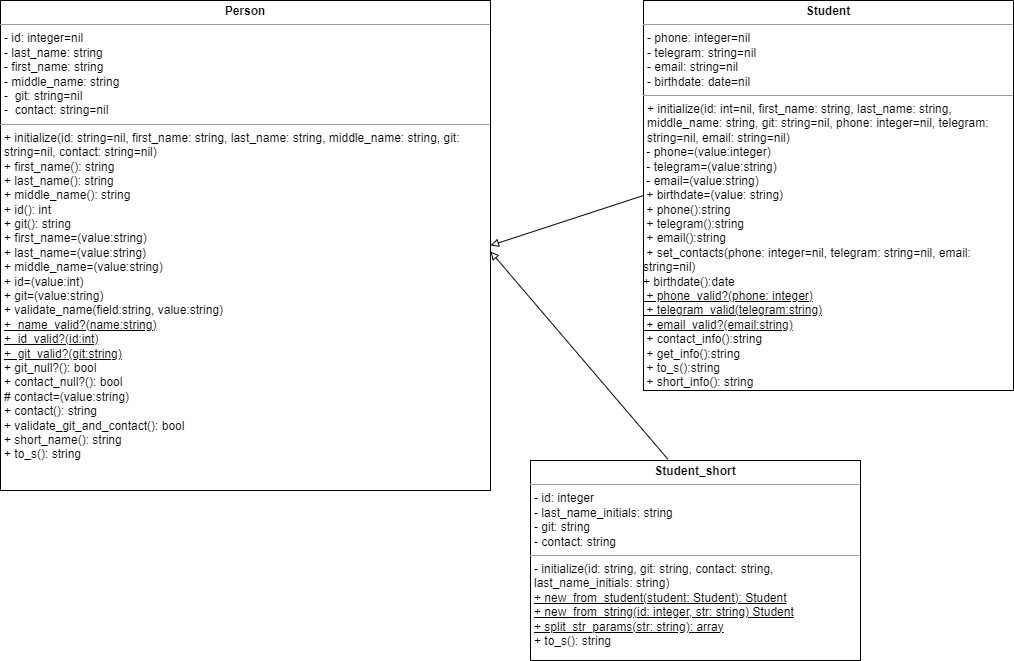

The diagram above was exported from draw.io. Its source (the exported page's mxGraphModel, read from the mxfile embedded in the PNG):
<mxGraphModel dx="1434" dy="844" grid="1" gridSize="10" guides="1" tooltips="1" connect="1" arrows="1" fold="1" page="1" pageScale="1" pageWidth="413" pageHeight="291" math="0" shadow="0">
  <root>
    <mxCell id="0" />
    <mxCell id="1" parent="0" />
    <mxCell id="K3xKmVSBT9PEIgmNhW2o-8" value="&lt;p style=&quot;margin:0px;margin-top:4px;text-align:center;&quot;&gt;&lt;b&gt;Person&lt;/b&gt;&lt;/p&gt;&lt;hr size=&quot;1&quot;&gt;&lt;p style=&quot;margin:0px;margin-left:4px;&quot;&gt;- id: integer=nil&lt;/p&gt;&lt;p style=&quot;margin:0px;margin-left:4px;&quot;&gt;- last_name: string&lt;/p&gt;&lt;p style=&quot;margin:0px;margin-left:4px;&quot;&gt;- first_name: string&lt;/p&gt;&lt;p style=&quot;margin:0px;margin-left:4px;&quot;&gt;- middle_name: string&lt;/p&gt;&lt;p style=&quot;margin:0px;margin-left:4px;&quot;&gt;-&amp;nbsp; git: string=nil&lt;/p&gt;&lt;p style=&quot;margin:0px;margin-left:4px;&quot;&gt;-&amp;nbsp; contact: string=nil&lt;/p&gt;&lt;hr size=&quot;1&quot;&gt;&lt;p style=&quot;margin:0px;margin-left:4px;&quot;&gt;+ initialize(id: string=nil, first_name: string, last_name: string, middle_name: string, git: string=nil, contact: string=nil)&lt;/p&gt;&lt;p style=&quot;border-color: var(--border-color); margin: 0px 0px 0px 4px;&quot;&gt;+ first_name(): string&lt;/p&gt;&lt;p style=&quot;border-color: var(--border-color); margin: 0px 0px 0px 4px;&quot;&gt;+ last_name(): string&lt;/p&gt;&lt;p style=&quot;border-color: var(--border-color); margin: 0px 0px 0px 4px;&quot;&gt;+ middle_name(): string&lt;/p&gt;&lt;p style=&quot;border-color: var(--border-color); margin: 0px 0px 0px 4px;&quot;&gt;+ id(): int&lt;/p&gt;&lt;p style=&quot;border-color: var(--border-color); margin: 0px 0px 0px 4px;&quot;&gt;+ git(): string&lt;/p&gt;&lt;p style=&quot;margin:0px;margin-left:4px;&quot;&gt;+ first_name=(value:string)&lt;/p&gt;&lt;p style=&quot;margin:0px;margin-left:4px;&quot;&gt;+ last_name=(value:string)&lt;/p&gt;&lt;p style=&quot;margin:0px;margin-left:4px;&quot;&gt;+ middle_name=(value:string)&lt;/p&gt;&lt;p style=&quot;margin:0px;margin-left:4px;&quot;&gt;+ id=(value:int)&lt;/p&gt;&lt;p style=&quot;margin:0px;margin-left:4px;&quot;&gt;+ git=(value:string)&lt;/p&gt;&lt;p style=&quot;margin:0px;margin-left:4px;&quot;&gt;+ validate_name(field:string, value:string)&lt;/p&gt;&lt;p style=&quot;margin:0px;margin-left:4px;&quot;&gt;&lt;u&gt;+&amp;nbsp; name_valid?(name:string)&lt;/u&gt;&lt;/p&gt;&lt;p style=&quot;margin:0px;margin-left:4px;&quot;&gt;&lt;u&gt;+&amp;nbsp; id_valid?(id:int)&lt;/u&gt;&lt;/p&gt;&lt;p style=&quot;margin:0px;margin-left:4px;&quot;&gt;&lt;u&gt;+&amp;nbsp; git_valid?(git:string)&lt;/u&gt;&lt;/p&gt;&lt;p style=&quot;margin:0px;margin-left:4px;&quot;&gt;+ git_null?(): bool&lt;/p&gt;&lt;p style=&quot;margin:0px;margin-left:4px;&quot;&gt;+ contact_null?(): bool&lt;/p&gt;&lt;p style=&quot;margin:0px;margin-left:4px;&quot;&gt;# contact=(value:string)&lt;/p&gt;&lt;p style=&quot;margin:0px;margin-left:4px;&quot;&gt;+ contact(): string&lt;/p&gt;&lt;p style=&quot;margin:0px;margin-left:4px;&quot;&gt;+ validate_git_and_contact(): bool&lt;/p&gt;&lt;p style=&quot;margin:0px;margin-left:4px;&quot;&gt;+&amp;nbsp;short_name(): string&lt;/p&gt;&lt;p style=&quot;margin:0px;margin-left:4px;&quot;&gt;+&amp;nbsp;to_s(): string&lt;/p&gt;&lt;p style=&quot;margin:0px;margin-left:4px;&quot;&gt;&lt;br&gt;&lt;/p&gt;" style="verticalAlign=top;align=left;overflow=fill;fontSize=12;fontFamily=Helvetica;html=1;whiteSpace=wrap;" parent="1" vertex="1">
      <mxGeometry x="20" y="30" width="490" height="490" as="geometry" />
    </mxCell>
    <mxCell id="K3xKmVSBT9PEIgmNhW2o-9" value="&lt;p style=&quot;margin:0px;margin-top:4px;text-align:center;&quot;&gt;&lt;b&gt;Student&lt;/b&gt;&lt;/p&gt;&lt;hr size=&quot;1&quot;&gt;&lt;p style=&quot;margin:0px;margin-left:4px;&quot;&gt;- phone: integer=nil&lt;/p&gt;&lt;p style=&quot;margin:0px;margin-left:4px;&quot;&gt;- telegram: string=nil&lt;/p&gt;&lt;p style=&quot;margin:0px;margin-left:4px;&quot;&gt;- email: string=nil&lt;/p&gt;&lt;p style=&quot;margin:0px;margin-left:4px;&quot;&gt;- birthdate: date=nil&lt;/p&gt;&lt;hr size=&quot;1&quot;&gt;&lt;p style=&quot;margin:0px;margin-left:4px;&quot;&gt;+ initialize(id: int=nil, first_name: string, last_name: string, middle_name: string, git: string=nil, phone: integer=nil, telegram: string=nil, email: string=nil)&lt;/p&gt;&lt;span style=&quot;background-color: initial;&quot;&gt;&amp;nbsp;- phone=(value:integer)&lt;/span&gt;&lt;br&gt;&lt;span style=&quot;background-color: initial;&quot;&gt;&amp;nbsp;- telegram=(value:string)&lt;/span&gt;&lt;br&gt;&lt;span style=&quot;background-color: initial;&quot;&gt;&amp;nbsp;- email=(value:string)&lt;br&gt;&amp;nbsp;+ birthdate=(value: string)&lt;br&gt;&lt;/span&gt;&amp;nbsp;+ phone():string&lt;br style=&quot;border-color: var(--border-color);&quot;&gt;&lt;span style=&quot;border-color: var(--border-color); background-color: initial;&quot;&gt;&amp;nbsp;+ telegram():string&lt;/span&gt;&lt;br style=&quot;border-color: var(--border-color);&quot;&gt;&lt;span style=&quot;border-color: var(--border-color); background-color: initial;&quot;&gt;&amp;nbsp;+ email():string&lt;/span&gt;&lt;br&gt;&lt;span style=&quot;background-color: initial;&quot;&gt;&amp;nbsp;+ set_contacts(phone: integer=nil, telegram: string=nil, email: string=nil)&lt;br&gt;&lt;/span&gt;+ birthdate():date&lt;br&gt;&lt;u&gt;&lt;span style=&quot;background-color: initial;&quot;&gt;&amp;nbsp;+ phone_valid?(phone: integer)&lt;/span&gt;&lt;br&gt;&lt;span style=&quot;background-color: initial;&quot;&gt;&amp;nbsp;+ telegram_valid(telegram:string)&lt;/span&gt;&lt;br&gt;&lt;span style=&quot;background-color: initial;&quot;&gt;&amp;nbsp;+ email_valid?(email:string)&lt;/span&gt;&lt;/u&gt;&lt;br&gt;&lt;span style=&quot;background-color: initial;&quot;&gt;&amp;nbsp;+ contact_info():string&lt;/span&gt;&lt;br&gt;&lt;span style=&quot;background-color: initial;&quot;&gt;&amp;nbsp;+ get_info():string&lt;/span&gt;&lt;br&gt;&lt;span style=&quot;background-color: initial;&quot;&gt;&amp;nbsp;+ to_s():string&lt;/span&gt;&lt;br&gt;&lt;span style=&quot;background-color: initial;&quot;&gt;&amp;nbsp;+ short_info(): string&lt;/span&gt;" style="verticalAlign=top;align=left;overflow=fill;fontSize=12;fontFamily=Helvetica;html=1;whiteSpace=wrap;" parent="1" vertex="1">
      <mxGeometry x="663" y="30" width="370" height="390" as="geometry" />
    </mxCell>
    <mxCell id="8f_rcjBq_z68XZNFlE6r-1" value="&lt;p style=&quot;margin:0px;margin-top:4px;text-align:center;&quot;&gt;&lt;b&gt;Student_short&lt;/b&gt;&lt;/p&gt;&lt;hr size=&quot;1&quot;&gt;&lt;p style=&quot;margin:0px;margin-left:4px;&quot;&gt;- id: integer&lt;/p&gt;&lt;p style=&quot;margin:0px;margin-left:4px;&quot;&gt;- last_name_initials: string&lt;/p&gt;&lt;p style=&quot;margin:0px;margin-left:4px;&quot;&gt;- git: string&lt;/p&gt;&lt;p style=&quot;margin:0px;margin-left:4px;&quot;&gt;- contact: string&lt;/p&gt;&lt;hr size=&quot;1&quot;&gt;&lt;p style=&quot;margin:0px;margin-left:4px;&quot;&gt;- initialize(id: string, git: string, contact: string, last_name_initials: string)&lt;/p&gt;&lt;p style=&quot;margin:0px;margin-left:4px;&quot;&gt;&lt;u&gt;+ new_from_student(student: Student): Student&lt;/u&gt;&lt;/p&gt;&lt;p style=&quot;margin:0px;margin-left:4px;&quot;&gt;&lt;u&gt;+ new_from_string(id: integer, str: string) Student&lt;/u&gt;&lt;/p&gt;&lt;p style=&quot;margin:0px;margin-left:4px;&quot;&gt;&lt;u&gt;+ split_str_params(str: string): array&lt;/u&gt;&lt;/p&gt;&lt;p style=&quot;margin:0px;margin-left:4px;&quot;&gt;+ to_s(): string&lt;/p&gt;" style="verticalAlign=top;align=left;overflow=fill;fontSize=12;fontFamily=Helvetica;html=1;whiteSpace=wrap;" parent="1" vertex="1">
      <mxGeometry x="550" y="490" width="330" height="200" as="geometry" />
    </mxCell>
    <mxCell id="8f_rcjBq_z68XZNFlE6r-3" value="" style="endArrow=none;html=1;rounded=0;entryX=0;entryY=0.5;entryDx=0;entryDy=0;exitX=1;exitY=0.5;exitDx=0;exitDy=0;endFill=0;startArrow=block;startFill=0;" parent="1" source="K3xKmVSBT9PEIgmNhW2o-8" target="K3xKmVSBT9PEIgmNhW2o-9" edge="1">
      <mxGeometry width="50" height="50" relative="1" as="geometry">
        <mxPoint x="350" y="340" as="sourcePoint" />
        <mxPoint x="400" y="290" as="targetPoint" />
      </mxGeometry>
    </mxCell>
    <mxCell id="8f_rcjBq_z68XZNFlE6r-4" value="" style="endArrow=none;html=1;rounded=0;entryX=0.416;entryY=-0.007;entryDx=0;entryDy=0;exitX=1;exitY=0.5;exitDx=0;exitDy=0;startArrow=block;startFill=0;endFill=0;strokeColor=#080808;entryPerimeter=0;" parent="1" target="8f_rcjBq_z68XZNFlE6r-1" edge="1">
      <mxGeometry width="50" height="50" relative="1" as="geometry">
        <mxPoint x="510" y="281" as="sourcePoint" />
        <mxPoint x="715.0000000000001" y="436" as="targetPoint" />
      </mxGeometry>
    </mxCell>
  </root>
</mxGraphModel>